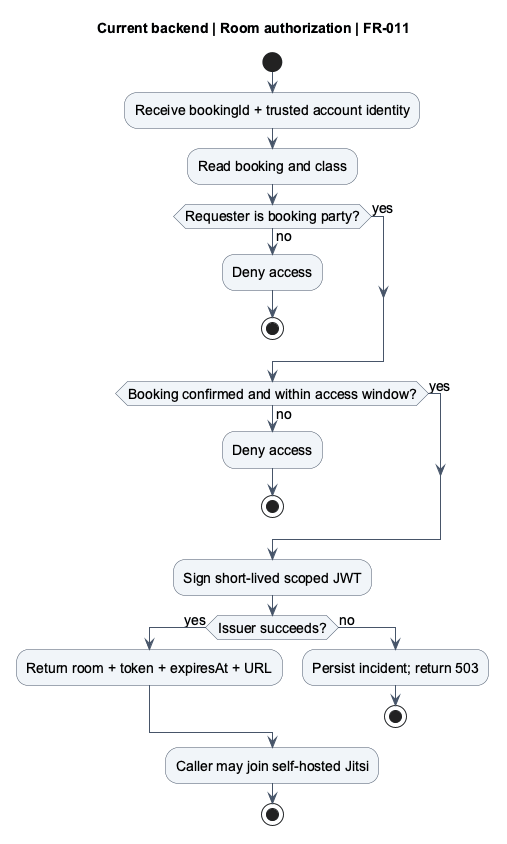

The diagram above was rendered by PlantUML. Its source (embedded in the PNG):
@startuml
title Current backend | Room authorization | FR-011
skinparam backgroundColor #FFFFFF
skinparam shadowing false
skinparam defaultFontName Arial
skinparam defaultFontSize 14
skinparam ArrowColor #475569
skinparam sequenceParticipantBackgroundColor #F1F5F9
skinparam sequenceParticipantBorderColor #475569
skinparam activityBackgroundColor #F1F5F9
skinparam activityBorderColor #475569
skinparam stateBackgroundColor #F1F5F9
skinparam stateBorderColor #475569
start
:Receive bookingId + trusted account identity;
:Read booking and class;
if (Requester is booking party?) then (yes)
else (no)
 :Deny access;
 stop
endif
if (Booking confirmed and within access window?) then (yes)
else (no)
 :Deny access;
 stop
endif
:Sign short-lived scoped JWT;
if (Issuer succeeds?) then (yes)
 :Return room + token + expiresAt + URL;
else (no)
 :Persist incident; return 503;
 stop
endif
:Caller may join self-hosted Jitsi;
stop
@enduml